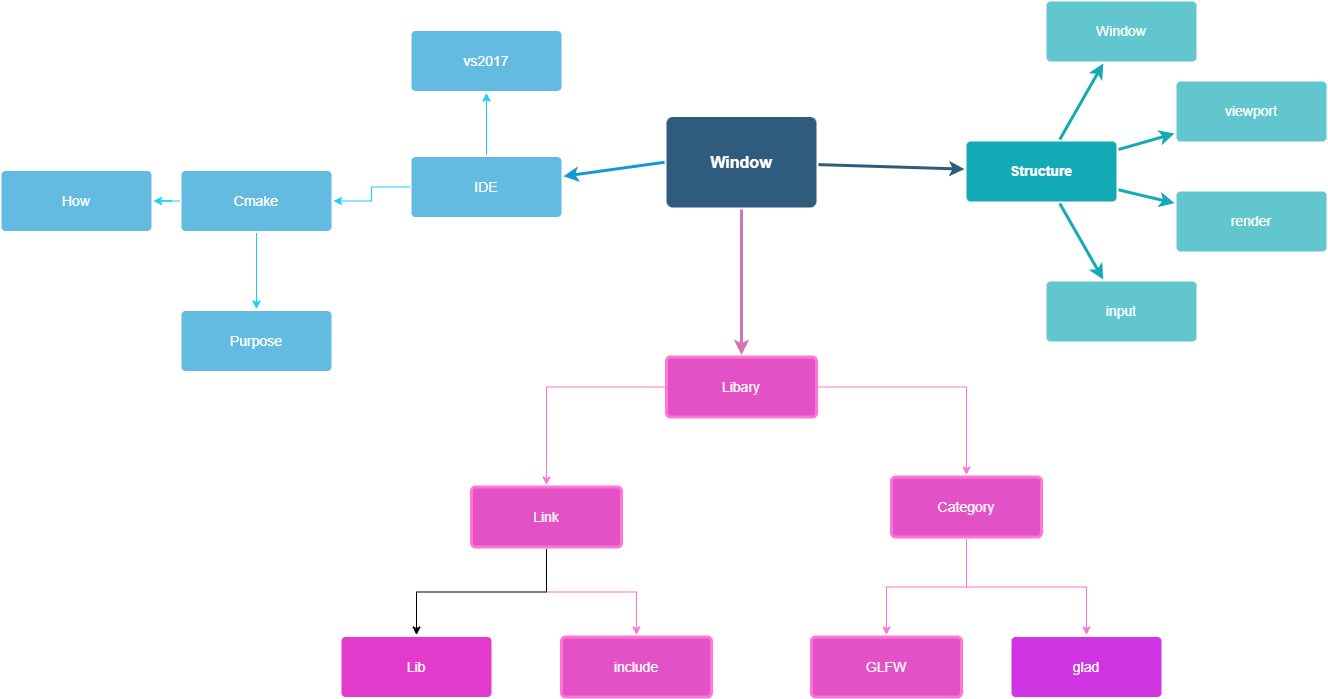

The diagram above was exported from draw.io. Its source (the exported page's mxGraphModel, read from the mxfile embedded in the PNG):
<mxGraphModel dx="7214" dy="3445" grid="1" gridSize="10" guides="1" tooltips="1" connect="1" arrows="1" fold="1" page="1" pageScale="1" pageWidth="1169" pageHeight="827" background="none" math="0" shadow="0">
  <root>
    <mxCell id="0" />
    <mxCell id="1" parent="0" />
    <mxCell id="1746" value="" style="edgeStyle=none;rounded=0;jumpStyle=none;html=1;shadow=0;labelBackgroundColor=none;startArrow=none;startFill=0;endArrow=classic;endFill=1;jettySize=auto;orthogonalLoop=1;strokeColor=#2F5B7C;strokeWidth=3;fontFamily=Helvetica;fontSize=16;fontColor=#23445D;spacing=5;" parent="1" source="1749" target="1771" edge="1">
      <mxGeometry relative="1" as="geometry" />
    </mxCell>
    <mxCell id="1749" value="Window" style="rounded=1;whiteSpace=wrap;html=1;shadow=0;labelBackgroundColor=none;strokeColor=none;strokeWidth=3;fillColor=#2F5B7C;fontFamily=Helvetica;fontSize=16;fontColor=#FFFFFF;align=center;fontStyle=1;spacing=5;arcSize=7;perimeterSpacing=2;" parent="1" vertex="1">
      <mxGeometry x="-55" y="465.5" width="150" height="90.5" as="geometry" />
    </mxCell>
    <mxCell id="1758" value="" style="edgeStyle=none;rounded=0;jumpStyle=none;html=1;shadow=0;labelBackgroundColor=none;startArrow=none;startFill=0;endArrow=classic;endFill=1;jettySize=auto;orthogonalLoop=1;strokeColor=#1699D3;strokeWidth=3;fontFamily=Helvetica;fontSize=14;fontColor=#FFFFFF;spacing=5;exitX=0;exitY=0.5;exitDx=0;exitDy=0;" parent="1" source="1749" target="1762" edge="1">
      <mxGeometry relative="1" as="geometry" />
    </mxCell>
    <mxCell id="1759" value="" style="edgeStyle=none;rounded=0;jumpStyle=none;html=1;shadow=0;labelBackgroundColor=none;startArrow=none;startFill=0;endArrow=classic;endFill=1;jettySize=auto;orthogonalLoop=1;strokeColor=#D376B7;strokeWidth=3;fontFamily=Helvetica;fontSize=14;fontColor=#FFFFFF;spacing=5;exitX=0.5;exitY=1;exitDx=0;exitDy=0;" parent="1" source="1749" target="1761" edge="1">
      <mxGeometry relative="1" as="geometry">
        <mxPoint x="53.472803347280205" y="738" as="sourcePoint" />
      </mxGeometry>
    </mxCell>
    <mxCell id="mzcG2vxcJZtaXzqWpj_y-1784" value="" style="edgeStyle=orthogonalEdgeStyle;rounded=0;orthogonalLoop=1;jettySize=auto;html=1;strokeColor=#FF75D6;" edge="1" parent="1" source="1761" target="mzcG2vxcJZtaXzqWpj_y-1783">
      <mxGeometry relative="1" as="geometry" />
    </mxCell>
    <mxCell id="mzcG2vxcJZtaXzqWpj_y-1786" value="" style="edgeStyle=orthogonalEdgeStyle;rounded=0;orthogonalLoop=1;jettySize=auto;html=1;strokeColor=#FF75D6;" edge="1" parent="1" source="1761" target="mzcG2vxcJZtaXzqWpj_y-1785">
      <mxGeometry relative="1" as="geometry" />
    </mxCell>
    <mxCell id="1761" value="Libary" style="rounded=1;whiteSpace=wrap;html=1;shadow=0;labelBackgroundColor=none;strokeColor=#FF75D6;strokeWidth=3;fillColor=#E251C5;fontFamily=Helvetica;fontSize=14;fontColor=#FFFFFF;align=center;spacing=5;arcSize=7;perimeterSpacing=2;" parent="1" vertex="1">
      <mxGeometry x="-55" y="705.5" width="150" height="60" as="geometry" />
    </mxCell>
    <mxCell id="mzcG2vxcJZtaXzqWpj_y-1798" value="" style="edgeStyle=orthogonalEdgeStyle;rounded=0;orthogonalLoop=1;jettySize=auto;html=1;strokeColor=#14D0FF;" edge="1" parent="1" source="1762" target="mzcG2vxcJZtaXzqWpj_y-1797">
      <mxGeometry relative="1" as="geometry" />
    </mxCell>
    <mxCell id="mzcG2vxcJZtaXzqWpj_y-1810" value="" style="edgeStyle=orthogonalEdgeStyle;rounded=0;orthogonalLoop=1;jettySize=auto;html=1;strokeColor=#14D0FF;" edge="1" parent="1" source="1762" target="mzcG2vxcJZtaXzqWpj_y-1809">
      <mxGeometry relative="1" as="geometry" />
    </mxCell>
    <mxCell id="1762" value="IDE" style="rounded=1;whiteSpace=wrap;html=1;shadow=0;labelBackgroundColor=none;strokeColor=none;strokeWidth=3;fillColor=#64bbe2;fontFamily=Helvetica;fontSize=14;fontColor=#FFFFFF;align=center;spacing=5;arcSize=7;perimeterSpacing=2;" parent="1" vertex="1">
      <mxGeometry x="-310" y="505.5" width="150" height="60" as="geometry" />
    </mxCell>
    <mxCell id="1771" value="Structure" style="rounded=1;whiteSpace=wrap;html=1;shadow=0;labelBackgroundColor=none;strokeColor=none;strokeWidth=3;fillColor=#12aab5;fontFamily=Helvetica;fontSize=14;fontColor=#FFFFFF;align=center;spacing=5;fontStyle=1;arcSize=7;perimeterSpacing=2;" parent="1" vertex="1">
      <mxGeometry x="245" y="489.9999999999999" width="150" height="60" as="geometry" />
    </mxCell>
    <mxCell id="1772" value="input" style="rounded=1;whiteSpace=wrap;html=1;shadow=0;labelBackgroundColor=none;strokeColor=none;strokeWidth=3;fillColor=#61c6ce;fontFamily=Helvetica;fontSize=14;fontColor=#FFFFFF;align=center;spacing=5;fontStyle=0;arcSize=7;perimeterSpacing=2;" parent="1" vertex="1">
      <mxGeometry x="325" y="630" width="150" height="60" as="geometry" />
    </mxCell>
    <mxCell id="1773" value="" style="edgeStyle=none;rounded=1;jumpStyle=none;html=1;shadow=0;labelBackgroundColor=none;startArrow=none;startFill=0;jettySize=auto;orthogonalLoop=1;strokeColor=#12AAB5;strokeWidth=3;fontFamily=Helvetica;fontSize=14;fontColor=#FFFFFF;spacing=5;fontStyle=1;fillColor=#b0e3e6;" parent="1" source="1771" target="1772" edge="1">
      <mxGeometry relative="1" as="geometry" />
    </mxCell>
    <mxCell id="1774" value="render" style="rounded=1;whiteSpace=wrap;html=1;shadow=0;labelBackgroundColor=none;strokeColor=none;strokeWidth=3;fillColor=#61c6ce;fontFamily=Helvetica;fontSize=14;fontColor=#FFFFFF;align=center;spacing=5;fontStyle=0;arcSize=7;perimeterSpacing=2;" parent="1" vertex="1">
      <mxGeometry x="455" y="540" width="150" height="60" as="geometry" />
    </mxCell>
    <mxCell id="1775" value="" style="edgeStyle=none;rounded=1;jumpStyle=none;html=1;shadow=0;labelBackgroundColor=none;startArrow=none;startFill=0;jettySize=auto;orthogonalLoop=1;strokeColor=#12AAB5;strokeWidth=3;fontFamily=Helvetica;fontSize=14;fontColor=#FFFFFF;spacing=5;fontStyle=1;fillColor=#b0e3e6;" parent="1" source="1771" target="1774" edge="1">
      <mxGeometry relative="1" as="geometry" />
    </mxCell>
    <mxCell id="1776" value="viewport" style="rounded=1;whiteSpace=wrap;html=1;shadow=0;labelBackgroundColor=none;strokeColor=none;strokeWidth=3;fillColor=#61c6ce;fontFamily=Helvetica;fontSize=14;fontColor=#FFFFFF;align=center;spacing=5;fontStyle=0;arcSize=7;perimeterSpacing=2;" parent="1" vertex="1">
      <mxGeometry x="455" y="430" width="150" height="60" as="geometry" />
    </mxCell>
    <mxCell id="1777" value="" style="edgeStyle=none;rounded=1;jumpStyle=none;html=1;shadow=0;labelBackgroundColor=none;startArrow=none;startFill=0;jettySize=auto;orthogonalLoop=1;strokeColor=#12AAB5;strokeWidth=3;fontFamily=Helvetica;fontSize=14;fontColor=#FFFFFF;spacing=5;fontStyle=1;fillColor=#b0e3e6;" parent="1" source="1771" target="1776" edge="1">
      <mxGeometry relative="1" as="geometry" />
    </mxCell>
    <mxCell id="1778" value="Window" style="rounded=1;whiteSpace=wrap;html=1;shadow=0;labelBackgroundColor=none;strokeColor=none;strokeWidth=3;fillColor=#61c6ce;fontFamily=Helvetica;fontSize=14;fontColor=#FFFFFF;align=center;spacing=5;fontStyle=0;arcSize=7;perimeterSpacing=2;" parent="1" vertex="1">
      <mxGeometry x="325" y="350" width="150" height="60" as="geometry" />
    </mxCell>
    <mxCell id="1779" value="" style="edgeStyle=none;rounded=1;jumpStyle=none;html=1;shadow=0;labelBackgroundColor=none;startArrow=none;startFill=0;jettySize=auto;orthogonalLoop=1;strokeColor=#12AAB5;strokeWidth=3;fontFamily=Helvetica;fontSize=14;fontColor=#FFFFFF;spacing=5;fontStyle=1;fillColor=#b0e3e6;" parent="1" source="1771" target="1778" edge="1">
      <mxGeometry relative="1" as="geometry" />
    </mxCell>
    <mxCell id="mzcG2vxcJZtaXzqWpj_y-1788" value="" style="edgeStyle=orthogonalEdgeStyle;rounded=0;orthogonalLoop=1;jettySize=auto;html=1;strokeColor=#FF75D6;" edge="1" parent="1" source="mzcG2vxcJZtaXzqWpj_y-1783" target="mzcG2vxcJZtaXzqWpj_y-1787">
      <mxGeometry relative="1" as="geometry" />
    </mxCell>
    <mxCell id="mzcG2vxcJZtaXzqWpj_y-1790" value="" style="edgeStyle=orthogonalEdgeStyle;rounded=0;orthogonalLoop=1;jettySize=auto;html=1;strokeColor=#FF75D6;" edge="1" parent="1" source="mzcG2vxcJZtaXzqWpj_y-1783" target="mzcG2vxcJZtaXzqWpj_y-1789">
      <mxGeometry relative="1" as="geometry" />
    </mxCell>
    <mxCell id="mzcG2vxcJZtaXzqWpj_y-1783" value="Category" style="rounded=1;whiteSpace=wrap;html=1;shadow=0;labelBackgroundColor=none;strokeColor=#FF75D6;strokeWidth=3;fillColor=#E251C5;fontFamily=Helvetica;fontSize=14;fontColor=#FFFFFF;align=center;spacing=5;arcSize=7;perimeterSpacing=2;" vertex="1" parent="1">
      <mxGeometry x="170" y="825.5" width="150" height="60" as="geometry" />
    </mxCell>
    <mxCell id="mzcG2vxcJZtaXzqWpj_y-1792" value="" style="edgeStyle=orthogonalEdgeStyle;rounded=0;orthogonalLoop=1;jettySize=auto;html=1;strokeColor=#FF75D6;" edge="1" parent="1" source="mzcG2vxcJZtaXzqWpj_y-1785" target="mzcG2vxcJZtaXzqWpj_y-1791">
      <mxGeometry relative="1" as="geometry" />
    </mxCell>
    <mxCell id="mzcG2vxcJZtaXzqWpj_y-1796" value="" style="edgeStyle=orthogonalEdgeStyle;rounded=0;orthogonalLoop=1;jettySize=auto;html=1;" edge="1" parent="1" source="mzcG2vxcJZtaXzqWpj_y-1785" target="mzcG2vxcJZtaXzqWpj_y-1795">
      <mxGeometry relative="1" as="geometry" />
    </mxCell>
    <mxCell id="mzcG2vxcJZtaXzqWpj_y-1785" value="Link" style="rounded=1;whiteSpace=wrap;html=1;shadow=0;labelBackgroundColor=none;strokeColor=#FF75D6;strokeWidth=3;fillColor=#E251C5;fontFamily=Helvetica;fontSize=14;fontColor=#FFFFFF;align=center;spacing=5;arcSize=7;perimeterSpacing=2;" vertex="1" parent="1">
      <mxGeometry x="-250" y="835.5" width="150" height="60" as="geometry" />
    </mxCell>
    <mxCell id="mzcG2vxcJZtaXzqWpj_y-1787" value="glad" style="rounded=1;whiteSpace=wrap;html=1;shadow=0;labelBackgroundColor=none;strokeColor=none;strokeWidth=3;fillColor=#D134E2;fontFamily=Helvetica;fontSize=14;fontColor=#FFFFFF;align=center;spacing=5;arcSize=7;perimeterSpacing=2;" vertex="1" parent="1">
      <mxGeometry x="290" y="985.5" width="150" height="60" as="geometry" />
    </mxCell>
    <mxCell id="mzcG2vxcJZtaXzqWpj_y-1789" value="GLFW" style="rounded=1;whiteSpace=wrap;html=1;shadow=0;labelBackgroundColor=none;strokeColor=#FF75D6;strokeWidth=3;fillColor=#E251C5;fontFamily=Helvetica;fontSize=14;fontColor=#FFFFFF;align=center;spacing=5;arcSize=7;perimeterSpacing=2;" vertex="1" parent="1">
      <mxGeometry x="90" y="985.5" width="150" height="60" as="geometry" />
    </mxCell>
    <mxCell id="mzcG2vxcJZtaXzqWpj_y-1791" value="include" style="rounded=1;whiteSpace=wrap;html=1;shadow=0;labelBackgroundColor=none;strokeColor=#FF75D6;strokeWidth=3;fillColor=#E251C5;fontFamily=Helvetica;fontSize=14;fontColor=#FFFFFF;align=center;spacing=5;arcSize=7;perimeterSpacing=2;" vertex="1" parent="1">
      <mxGeometry x="-160" y="985.5" width="150" height="60" as="geometry" />
    </mxCell>
    <mxCell id="mzcG2vxcJZtaXzqWpj_y-1795" value="Lib" style="rounded=1;whiteSpace=wrap;html=1;shadow=0;labelBackgroundColor=none;strokeColor=none;strokeWidth=3;fillColor=#E23BCC;fontFamily=Helvetica;fontSize=14;fontColor=#FFFFFF;align=center;spacing=5;arcSize=7;perimeterSpacing=2;" vertex="1" parent="1">
      <mxGeometry x="-380" y="985.5" width="150" height="60" as="geometry" />
    </mxCell>
    <mxCell id="mzcG2vxcJZtaXzqWpj_y-1806" value="" style="edgeStyle=orthogonalEdgeStyle;rounded=0;orthogonalLoop=1;jettySize=auto;html=1;strokeColor=#14D0FF;" edge="1" parent="1" source="mzcG2vxcJZtaXzqWpj_y-1797" target="mzcG2vxcJZtaXzqWpj_y-1799">
      <mxGeometry relative="1" as="geometry" />
    </mxCell>
    <mxCell id="mzcG2vxcJZtaXzqWpj_y-1808" value="" style="edgeStyle=orthogonalEdgeStyle;rounded=0;orthogonalLoop=1;jettySize=auto;html=1;strokeColor=#14D0FF;" edge="1" parent="1" source="mzcG2vxcJZtaXzqWpj_y-1797" target="mzcG2vxcJZtaXzqWpj_y-1807">
      <mxGeometry relative="1" as="geometry" />
    </mxCell>
    <mxCell id="mzcG2vxcJZtaXzqWpj_y-1797" value="Cmake" style="rounded=1;whiteSpace=wrap;html=1;shadow=0;labelBackgroundColor=none;strokeColor=none;strokeWidth=3;fillColor=#64bbe2;fontFamily=Helvetica;fontSize=14;fontColor=#FFFFFF;align=center;spacing=5;arcSize=7;perimeterSpacing=2;" vertex="1" parent="1">
      <mxGeometry x="-540" y="519.5" width="150" height="60" as="geometry" />
    </mxCell>
    <mxCell id="mzcG2vxcJZtaXzqWpj_y-1799" value="How" style="rounded=1;whiteSpace=wrap;html=1;shadow=0;labelBackgroundColor=none;strokeColor=none;strokeWidth=3;fillColor=#64bbe2;fontFamily=Helvetica;fontSize=14;fontColor=#FFFFFF;align=center;spacing=5;arcSize=7;perimeterSpacing=2;" vertex="1" parent="1">
      <mxGeometry x="-720" y="519.5" width="150" height="60" as="geometry" />
    </mxCell>
    <mxCell id="mzcG2vxcJZtaXzqWpj_y-1807" value="Purpose" style="rounded=1;whiteSpace=wrap;html=1;shadow=0;labelBackgroundColor=none;strokeColor=none;strokeWidth=3;fillColor=#64bbe2;fontFamily=Helvetica;fontSize=14;fontColor=#FFFFFF;align=center;spacing=5;arcSize=7;perimeterSpacing=2;" vertex="1" parent="1">
      <mxGeometry x="-540" y="659.5" width="150" height="60" as="geometry" />
    </mxCell>
    <mxCell id="mzcG2vxcJZtaXzqWpj_y-1809" value="vs2017" style="rounded=1;whiteSpace=wrap;html=1;shadow=0;labelBackgroundColor=none;strokeColor=none;strokeWidth=3;fillColor=#64bbe2;fontFamily=Helvetica;fontSize=14;fontColor=#FFFFFF;align=center;spacing=5;arcSize=7;perimeterSpacing=2;" vertex="1" parent="1">
      <mxGeometry x="-310" y="379.5" width="150" height="60" as="geometry" />
    </mxCell>
  </root>
</mxGraphModel>